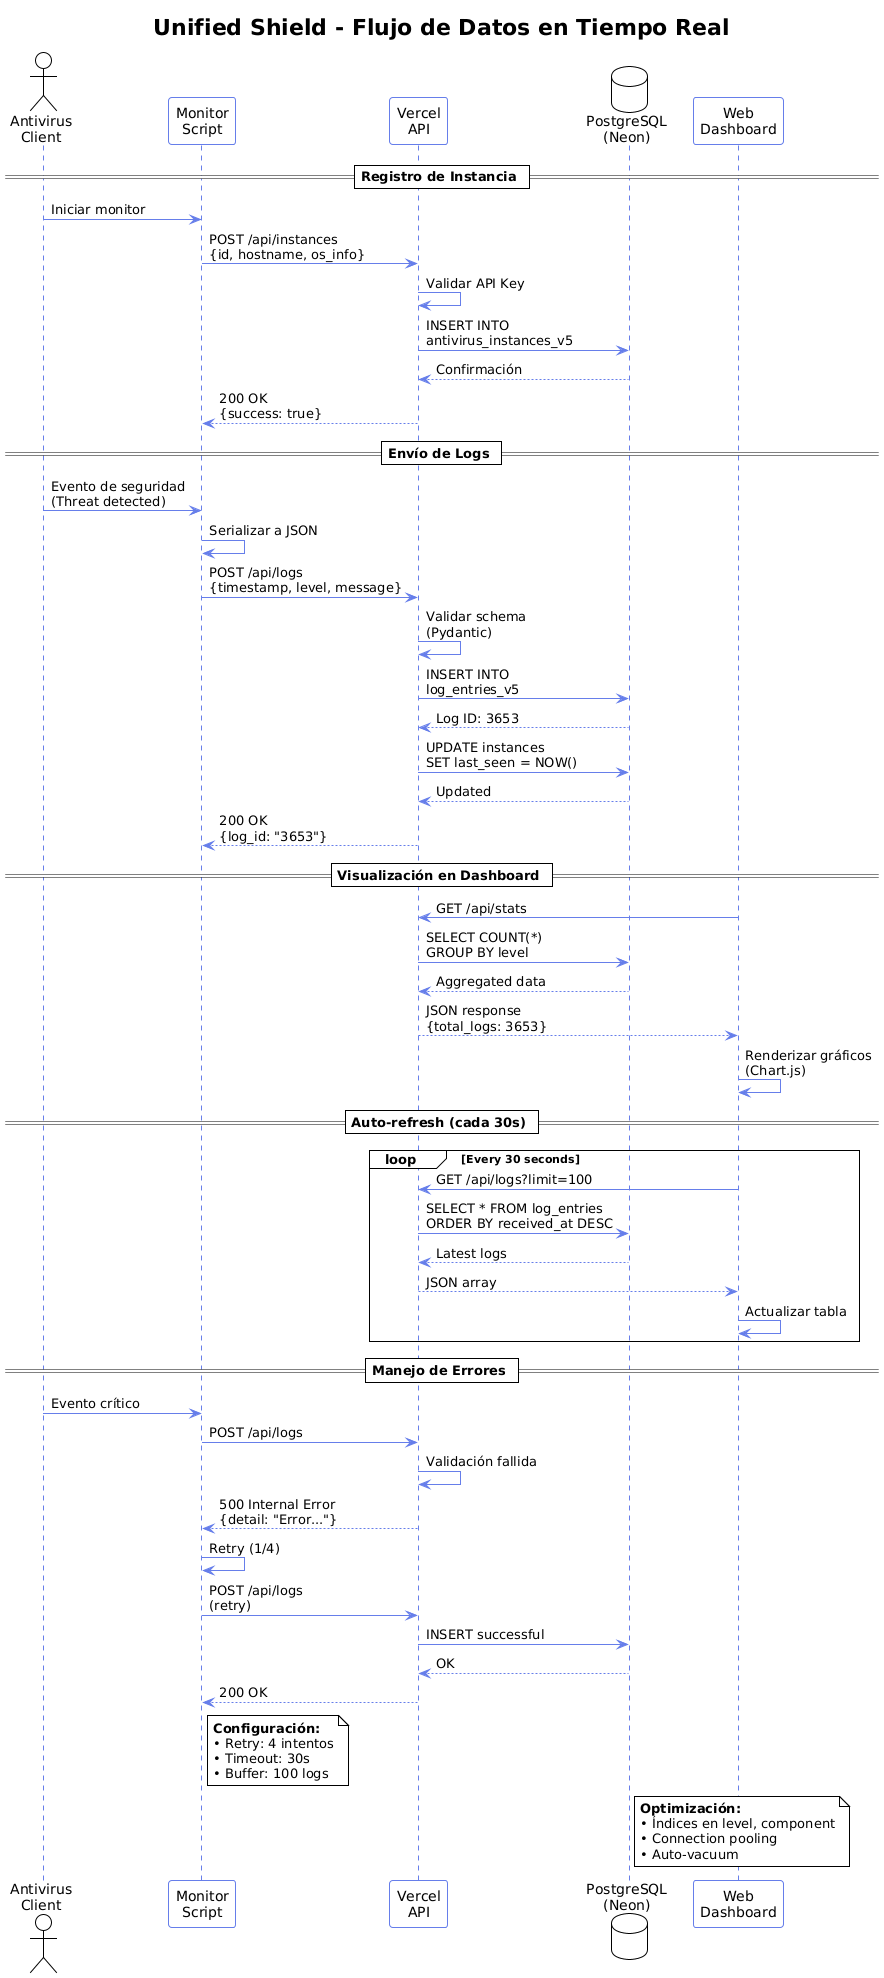

The diagram above was rendered by PlantUML. Its source (embedded in the PNG):
@startuml
!theme plain

skinparam backgroundColor #FFFFFF
skinparam sequenceArrowColor #667eea
skinparam sequenceLifeLineBorderColor #667eea
skinparam sequenceParticipantBackgroundColor #FAFAFA
skinparam sequenceParticipantBorderColor #667eea

title Unified Shield - Flujo de Datos en Tiempo Real

actor "Antivirus\nClient" as client
participant "Monitor\nScript" as monitor
participant "Vercel\nAPI" as api
database "PostgreSQL\n(Neon)" as db
participant "Web\nDashboard" as dashboard

== Registro de Instancia ==
client -> monitor : Iniciar monitor
monitor -> api : POST /api/instances\n{id, hostname, os_info}
api -> api : Validar API Key
api -> db : INSERT INTO\nantivirus_instances_v5
db --> api : Confirmación
api --> monitor : 200 OK\n{success: true}

== Envío de Logs ==
client -> monitor : Evento de seguridad\n(Threat detected)
monitor -> monitor : Serializar a JSON
monitor -> api : POST /api/logs\n{timestamp, level, message}
api -> api : Validar schema\n(Pydantic)
api -> db : INSERT INTO\nlog_entries_v5
db --> api : Log ID: 3653
api -> db : UPDATE instances\nSET last_seen = NOW()
db --> api : Updated
api --> monitor : 200 OK\n{log_id: "3653"}

== Visualización en Dashboard ==
dashboard -> api : GET /api/stats
api -> db : SELECT COUNT(*)\nGROUP BY level
db --> api : Aggregated data
api --> dashboard : JSON response\n{total_logs: 3653}
dashboard -> dashboard : Renderizar gráficos\n(Chart.js)

== Auto-refresh (cada 30s) ==
loop Every 30 seconds
    dashboard -> api : GET /api/logs?limit=100
    api -> db : SELECT * FROM log_entries\nORDER BY received_at DESC
    db --> api : Latest logs
    api --> dashboard : JSON array
    dashboard -> dashboard : Actualizar tabla
end

== Manejo de Errores ==
client -> monitor : Evento crítico
monitor -> api : POST /api/logs
api -> api : Validación fallida
api --> monitor : 500 Internal Error\n{detail: "Error..."}
monitor -> monitor : Retry (1/4)
monitor -> api : POST /api/logs\n(retry)
api -> db : INSERT successful
db --> api : OK
api --> monitor : 200 OK

note right of monitor
  **Configuración:**
  • Retry: 4 intentos
  • Timeout: 30s
  • Buffer: 100 logs
end note

note right of db
  **Optimización:**
  • Índices en level, component
  • Connection pooling
  • Auto-vacuum
end note
@enduml